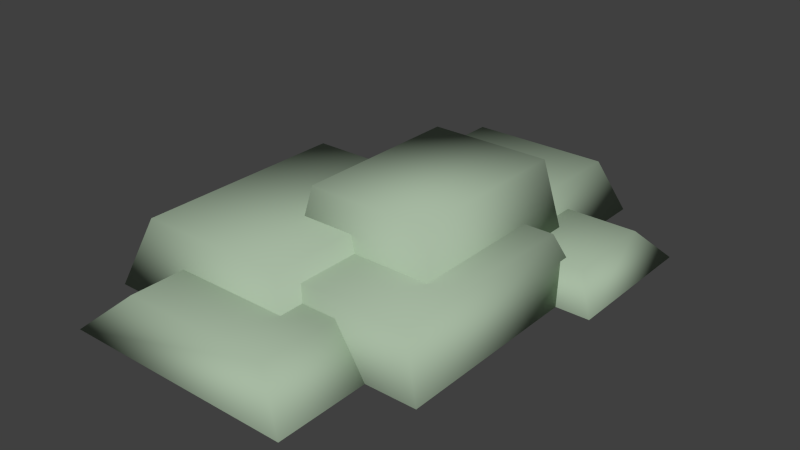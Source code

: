 # Source: rock_brown_01.blend  (saved by Blender 2.71.0; exported with 4.5.12 LTS)
import bpy
from mathutils import Matrix  # noqa: F401  (used for matrix-valued properties, if any)

bpy.ops.wm.read_factory_settings(use_empty=True)
scene = bpy.context.scene
scene.name = 'Scene'

# ---- collections
col_collection_1 = bpy.data.collections.new('Collection 1'); scene.collection.children.link(col_collection_1)

# ---- materials (node trees are filled in below, after node groups)
mat_lambert1 = bpy.data.materials.new('lambert1')
mat_lambert1.alpha_threshold = 0.0
mat_lambert1.use_transparent_shadow = False
mat_lambert1.diffuse_color = (0.3863, 0.4902, 0.3652, 1.0)
mat_lambert1.roughness = 0.5
mat_lambert1.line_color = (0.0, 0.0, 0.0, 1.0)

# ---- material node trees

# ---- world
world_world = bpy.data.worlds.new('World'); scene.world = world_world
world_world.color = (0.05088, 0.05088, 0.05088)
world_world.use_sun_shadow = False
world_world.sun_shadow_jitter_overblur = 0.0
world_world.cycles.sampling_method = 'MANUAL'
world_world.cycles.sample_map_resolution = 256

# ---- meshes
me_untitled = bpy.data.meshes.new('Untitled')
me_untitled.from_pydata([(-0.7574, 0.0, -0.07299), (0.6948, 0.0, -0.07299), (-0.5745, 0.3942, -0.1998), (0.512, 0.3942, -0.1998), (-0.5745, 0.3942, -1.741), (0.512, 0.3942, -1.741), (-0.7574, 0.0, -1.868), (0.6948, 0.0, -1.868), (-0.4994, 0.0, 0.5944), (0.7496, 0.0, 0.5944), (-0.3422, 0.7384, 0.4853), (0.5924, 0.7384, 0.4853), (-0.3422, 0.7384, -0.84), (0.5924, 0.7384, -0.84), (-0.4994, 0.0, -0.9491), (0.7496, 0.0, -0.9491), (-1.337, 0.0, 1.327), (0.2162, 0.0, 1.327), (-1.142, 0.5136, 1.191), (0.02056, 0.5136, 1.191), (-1.142, 0.5136, -0.4574), (0.02056, 0.5136, -0.4574), (-1.337, 0.0, -0.593), (0.2162, 0.0, -0.593), (-0.3705, 0.0, 1.155), (1.082, 0.0, 1.155), (-0.1876, 0.3942, 1.028), (0.8989, 0.3942, 1.028), (-0.1876, 0.3942, -0.513), (0.8989, 0.3942, -0.513), (-0.3705, 0.0, -0.6399), (1.082, 0.0, -0.6399), (0.2399, 0.0, -0.3006), (1.337, 0.0, -0.3006), (0.4336, 0.2219, -0.4944), (1.144, 0.2219, -0.4944), (0.4336, 0.2219, -1.204), (1.144, 0.2219, -1.204), (0.2399, 0.0, -1.398), (1.337, 0.0, -1.398), (-1.094, 0.0, 1.868), (0.6931, 0.0, 1.868), (-0.7785, 0.2833, 1.674), (0.3776, 0.2833, 1.674), (-0.7785, 0.2833, 0.9639), (0.3776, 0.2833, 0.9639), (-1.094, 0.0, 0.7702), (0.6931, 0.0, 0.7702), (-1.108, 0.0, -0.3231), (-0.4102, 0.0, -0.3231), (-0.9847, 0.2511, -0.4463), (-0.5334, 0.2511, -0.4463), (-0.9847, 0.2511, -0.8976), (-0.5334, 0.2511, -0.8976), (-1.108, 0.0, -1.021), (-0.4102, 0.0, -1.021)], [], [(0, 1, 3, 2), (2, 3, 5, 4), (4, 5, 7, 6), (6, 7, 1, 0), (1, 7, 5, 3), (6, 0, 2, 4), (8, 9, 11, 10), (10, 11, 13, 12), (12, 13, 15, 14), (14, 15, 9, 8), (9, 15, 13, 11), (14, 8, 10, 12), (16, 17, 19, 18), (18, 19, 21, 20), (20, 21, 23, 22), (22, 23, 17, 16), (17, 23, 21, 19), (22, 16, 18, 20), (24, 25, 27, 26), (26, 27, 29, 28), (28, 29, 31, 30), (30, 31, 25, 24), (25, 31, 29, 27), (30, 24, 26, 28), (32, 33, 35, 34), (34, 35, 37, 36), (36, 37, 39, 38), (38, 39, 33, 32), (33, 39, 37, 35), (38, 32, 34, 36), (40, 41, 43, 42), (42, 43, 45, 44), (44, 45, 47, 46), (46, 47, 41, 40), (41, 47, 45, 43), (46, 40, 42, 44), (48, 49, 51, 50), (50, 51, 53, 52), (52, 53, 55, 54), (54, 55, 49, 48), (49, 55, 53, 51), (54, 48, 50, 52)])
me_untitled.polygons.foreach_set('use_smooth', [True] * 42)
_uv = me_untitled.uv_layers.new(name='map1')
_uv.uv.foreach_set('vector', [0.07293, 0.8359, 0.07259, 0.8359, 0.07259, 0.8355, 0.07293, 0.8355, 0.1966, 0.6093, 0.2509, 0.6093, 0.2509, 0.6637, 0.1966, 0.6637, 0.07293, 0.8352, 0.07259, 0.8352, 0.07259, 0.8348, 0.07293, 0.8348, 0.1749, 0.8067, 0.2348, 0.8067, 0.2348, 0.8666, 0.1749, 0.8666, 0.1115, 0.9724, 0.1074, 0.9724, 0.1074, 0.9683, 0.1115, 0.9683, 0.1196, 0.9724, 0.1156, 0.9724, 0.1156, 0.9683, 0.1196, 0.9683, 0.07293, 0.8359, 0.07259, 0.8359, 0.07259, 0.8355, 0.07293, 0.8355, 0.1966, 0.6093, 0.2509, 0.6093, 0.2509, 0.6637, 0.1966, 0.6637, 0.07293, 0.8352, 0.07259, 0.8352, 0.07259, 0.8348, 0.07293, 0.8348, 0.1749, 0.8067, 0.2348, 0.8067, 0.2348, 0.8666, 0.1749, 0.8666, 0.1115, 0.9724, 0.1074, 0.9724, 0.1074, 0.9683, 0.1115, 0.9683, 0.1196, 0.9724, 0.1156, 0.9724, 0.1156, 0.9683, 0.1196, 0.9683, 0.07293, 0.8359, 0.07259, 0.8359, 0.07259, 0.8355, 0.07293, 0.8355, 0.1966, 0.6093, 0.2509, 0.6093, 0.2509, 0.6637, 0.1966, 0.6637, 0.07293, 0.8352, 0.07259, 0.8352, 0.07259, 0.8348, 0.07293, 0.8348, 0.1749, 0.8067, 0.2348, 0.8067, 0.2348, 0.8666, 0.1749, 0.8666, 0.1115, 0.9724, 0.1074, 0.9724, 0.1074, 0.9683, 0.1115, 0.9683, 0.1196, 0.9724, 0.1156, 0.9724, 0.1156, 0.9683, 0.1196, 0.9683, 0.07293, 0.8359, 0.07259, 0.8359, 0.07259, 0.8355, 0.07293, 0.8355, 0.1966, 0.6093, 0.2509, 0.6093, 0.2509, 0.6637, 0.1966, 0.6637, 0.07293, 0.8352, 0.07259, 0.8352, 0.07259, 0.8348, 0.07293, 0.8348, 0.1749, 0.8067, 0.2348, 0.8067, 0.2348, 0.8666, 0.1749, 0.8666, 0.1115, 0.9724, 0.1074, 0.9724, 0.1074, 0.9683, 0.1115, 0.9683, 0.1196, 0.9724, 0.1156, 0.9724, 0.1156, 0.9683, 0.1196, 0.9683, 0.07293, 0.8359, 0.07259, 0.8359, 0.07259, 0.8355, 0.07293, 0.8355, 0.1966, 0.6093, 0.2509, 0.6093, 0.2509, 0.6637, 0.1966, 0.6637, 0.07293, 0.8352, 0.07259, 0.8352, 0.07259, 0.8348, 0.07293, 0.8348, 0.1749, 0.8067, 0.2348, 0.8067, 0.2348, 0.8666, 0.1749, 0.8666, 0.1115, 0.9724, 0.1074, 0.9724, 0.1074, 0.9683, 0.1115, 0.9683, 0.1196, 0.9724, 0.1156, 0.9724, 0.1156, 0.9683, 0.1196, 0.9683, 0.07293, 0.8359, 0.07259, 0.8359, 0.07259, 0.8355, 0.07293, 0.8355, 0.1966, 0.6093, 0.2509, 0.6093, 0.2509, 0.6637, 0.1966, 0.6637, 0.07293, 0.8352, 0.07259, 0.8352, 0.07259, 0.8348, 0.07293, 0.8348, 0.1749, 0.8067, 0.2348, 0.8067, 0.2348, 0.8666, 0.1749, 0.8666, 0.1115, 0.9724, 0.1074, 0.9724, 0.1074, 0.9683, 0.1115, 0.9683, 0.1196, 0.9724, 0.1156, 0.9724, 0.1156, 0.9683, 0.1196, 0.9683, 0.07293, 0.8359, 0.07259, 0.8359, 0.07259, 0.8355, 0.07293, 0.8355, 0.1966, 0.6093, 0.2509, 0.6093, 0.2509, 0.6637, 0.1966, 0.6637, 0.07293, 0.8352, 0.07259, 0.8352, 0.07259, 0.8348, 0.07293, 0.8348, 0.1749, 0.8067, 0.2348, 0.8067, 0.2348, 0.8666, 0.1749, 0.8666, 0.1115, 0.9724, 0.1074, 0.9724, 0.1074, 0.9683, 0.1115, 0.9683, 0.1196, 0.9724, 0.1156, 0.9724, 0.1156, 0.9683, 0.1196, 0.9683])
me_untitled.materials.append(mat_lambert1)
me_untitled.use_remesh_preserve_volume = False
me_untitled.use_remesh_preserve_attributes = False
me_untitled.use_mirror_vertex_groups = False
me_untitled.update()

# ---- objects
ob_rock_brown_01 = bpy.data.objects.new('rock_brown_01', me_untitled)

# ---- transforms, parenting, visibility, modifiers, constraints
ob_rock_brown_01.location = (0.0, 0.0, 0.0)
ob_rock_brown_01.rotation_euler = (1.571, -0.0, 0.0)
ob_rock_brown_01.color = (0.8, 0.8, 0.8, 1.0)
ob_rock_brown_01.lineart.crease_threshold = 0.0

# ---- collection membership
col_collection_1.objects.link(ob_rock_brown_01)

# ---- scene / render settings (as saved in the file)
scene.frame_start = 1; scene.frame_end = 250; scene.frame_set(1)
scene.render.engine = 'BLENDER_EEVEE_NEXT'
scene.render.resolution_percentage = 50
scene.render.dither_intensity = 0.0
scene.cycles.use_denoising = False
scene.cycles.samples = 10
scene.cycles.sampling_pattern = 'TABULATED_SOBOL'
scene.cycles.light_sampling_threshold = 0.0
scene.cycles.use_adaptive_sampling = False
scene.cycles.use_light_tree = False
scene.cycles.blur_glossy = 0.0
scene.cycles.volume_bounces = 1
scene.cycles.pixel_filter_type = 'GAUSSIAN'
scene.cycles.sample_clamp_indirect = 0.0
scene.view_settings.view_transform = 'Standard'
bpy.context.view_layer.update()

# ---- added for rendering (the .blend has no active camera and no usable light): camera, sun
cam_auto = bpy.data.cameras.new('AutoCamera')
cam_auto.lens = 50.0
cam_auto.sensor_width = 36.0
cam_auto.clip_end = 1000.0
ob_auto_camera = bpy.data.objects.new('AutoCamera', cam_auto)
scene.collection.objects.link(ob_auto_camera)
ob_auto_camera.location = (4.30489, -5.16587, 3.8131)
ob_auto_camera.rotation_euler = (1.09748, -7.21219e-08, 0.694738)
scene.camera = ob_auto_camera
light_auto_sun = bpy.data.lights.new('AutoSun', 'SUN')
light_auto_sun.energy = 3.0
light_auto_sun.angle = 0.0523599
ob_auto_sun = bpy.data.objects.new('AutoSun', light_auto_sun)
scene.collection.objects.link(ob_auto_sun)
ob_auto_sun.rotation_euler = (0.872665, 0.174533, 0.523599)
bpy.context.view_layer.update()
